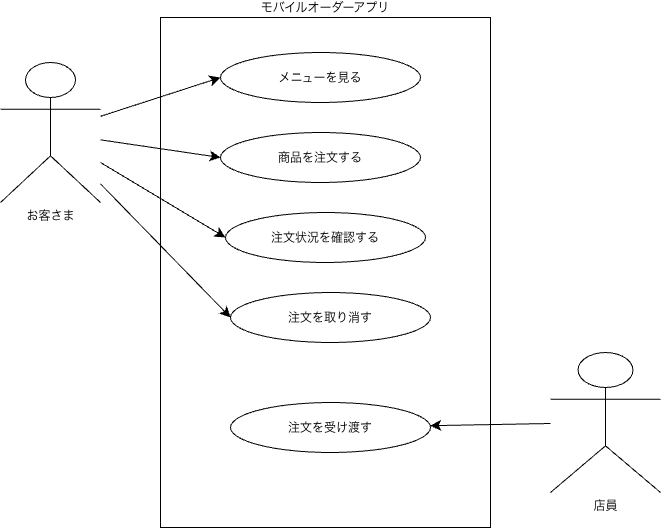

The diagram above was exported from draw.io. Its source (the exported page's mxGraphModel, read from the mxfile embedded in the PNG):
<mxGraphModel dx="964" dy="623" grid="1" gridSize="10" guides="1" tooltips="1" connect="1" arrows="1" fold="1" page="1" pageScale="1" pageWidth="827" pageHeight="1169" math="0" shadow="0">
  <root>
    <mxCell id="0" />
    <mxCell id="1" parent="0" />
    <mxCell id="bweu5sVR8BSRmtjf67MB-1" parent="1" style="shape=umlActor;verticalLabelPosition=bottom;verticalAlign=top;html=1;outlineConnect=0;labelPerimeter=1;" value="お客さま" vertex="1">
      <mxGeometry height="140" width="100" x="60" y="120" as="geometry" />
    </mxCell>
    <mxCell id="bweu5sVR8BSRmtjf67MB-2" parent="1" style="shape=umlActor;verticalLabelPosition=bottom;verticalAlign=top;html=1;outlineConnect=0;labelPerimeter=1;" value="店員" vertex="1">
      <mxGeometry height="140" width="110" x="610" y="410" as="geometry" />
    </mxCell>
    <mxCell id="bweu5sVR8BSRmtjf67MB-3" parent="1" style="rounded=0;whiteSpace=wrap;html=1;labelPosition=center;verticalLabelPosition=top;align=center;verticalAlign=bottom;labelPerimeter=1;" value="モバイルオーダーアプリ" vertex="1">
      <mxGeometry height="510" width="330" x="220" y="75" as="geometry" />
    </mxCell>
    <mxCell id="bweu5sVR8BSRmtjf67MB-4" parent="1" style="ellipse;whiteSpace=wrap;html=1;shapeInside=1;" value="メニューを見る" vertex="1">
      <mxGeometry height="50" width="200" x="280" y="110" as="geometry" />
    </mxCell>
    <mxCell id="bweu5sVR8BSRmtjf67MB-5" parent="1" style="ellipse;whiteSpace=wrap;html=1;shapeInside=1;" value="商品を注文する" vertex="1">
      <mxGeometry height="50" width="200" x="280" y="190" as="geometry" />
    </mxCell>
    <mxCell id="bweu5sVR8BSRmtjf67MB-6" parent="1" style="ellipse;whiteSpace=wrap;html=1;shapeInside=1;" value="注文状況を確認する" vertex="1">
      <mxGeometry height="50" width="200" x="285" y="270" as="geometry" />
    </mxCell>
    <mxCell id="bweu5sVR8BSRmtjf67MB-8" parent="1" style="ellipse;whiteSpace=wrap;html=1;shapeInside=1;" value="注文を取り消す" vertex="1">
      <mxGeometry height="50" width="200" x="290" y="350" as="geometry" />
    </mxCell>
    <mxCell id="bweu5sVR8BSRmtjf67MB-9" parent="1" style="ellipse;whiteSpace=wrap;html=1;shapeInside=1;" value="注文を受け渡す" vertex="1">
      <mxGeometry height="50" width="200" x="290" y="460" as="geometry" />
    </mxCell>
    <mxCell id="bweu5sVR8BSRmtjf67MB-10" edge="1" parent="1" source="bweu5sVR8BSRmtjf67MB-1" style="edgeStyle=none;curved=1;rounded=0;curveGeometry=1;orthogonalLoop=1;jettySize=auto;html=1;entryX=0;entryY=0.5;entryDx=0;entryDy=0;fontSize=12;defaultLabelBackgroundColor=page;startSize=8;endSize=8;" target="bweu5sVR8BSRmtjf67MB-4">
      <mxGeometry relative="1" as="geometry" />
    </mxCell>
    <mxCell id="bweu5sVR8BSRmtjf67MB-11" edge="1" parent="1" source="bweu5sVR8BSRmtjf67MB-1" style="edgeStyle=none;curved=1;rounded=0;curveGeometry=1;orthogonalLoop=1;jettySize=auto;html=1;entryX=0;entryY=0.5;entryDx=0;entryDy=0;fontSize=12;defaultLabelBackgroundColor=page;startSize=8;endSize=8;" target="bweu5sVR8BSRmtjf67MB-5">
      <mxGeometry relative="1" as="geometry" />
    </mxCell>
    <mxCell id="bweu5sVR8BSRmtjf67MB-12" edge="1" parent="1" source="bweu5sVR8BSRmtjf67MB-1" style="edgeStyle=none;curved=1;rounded=0;curveGeometry=1;orthogonalLoop=1;jettySize=auto;html=1;entryX=0;entryY=0.5;entryDx=0;entryDy=0;fontSize=12;defaultLabelBackgroundColor=page;startSize=8;endSize=8;" target="bweu5sVR8BSRmtjf67MB-6">
      <mxGeometry relative="1" as="geometry" />
    </mxCell>
    <mxCell id="bweu5sVR8BSRmtjf67MB-13" edge="1" parent="1" source="bweu5sVR8BSRmtjf67MB-1" style="edgeStyle=none;curved=1;rounded=0;curveGeometry=1;orthogonalLoop=1;jettySize=auto;html=1;entryX=0;entryY=0.5;entryDx=0;entryDy=0;fontSize=12;defaultLabelBackgroundColor=page;startSize=8;endSize=8;" target="bweu5sVR8BSRmtjf67MB-8">
      <mxGeometry relative="1" as="geometry" />
    </mxCell>
    <mxCell id="bweu5sVR8BSRmtjf67MB-14" edge="1" parent="1" source="bweu5sVR8BSRmtjf67MB-2" style="edgeStyle=none;curved=1;rounded=0;curveGeometry=1;orthogonalLoop=1;jettySize=auto;html=1;fontSize=12;defaultLabelBackgroundColor=page;startSize=8;endSize=8;" target="bweu5sVR8BSRmtjf67MB-9">
      <mxGeometry relative="1" as="geometry" />
    </mxCell>
  </root>
</mxGraphModel>